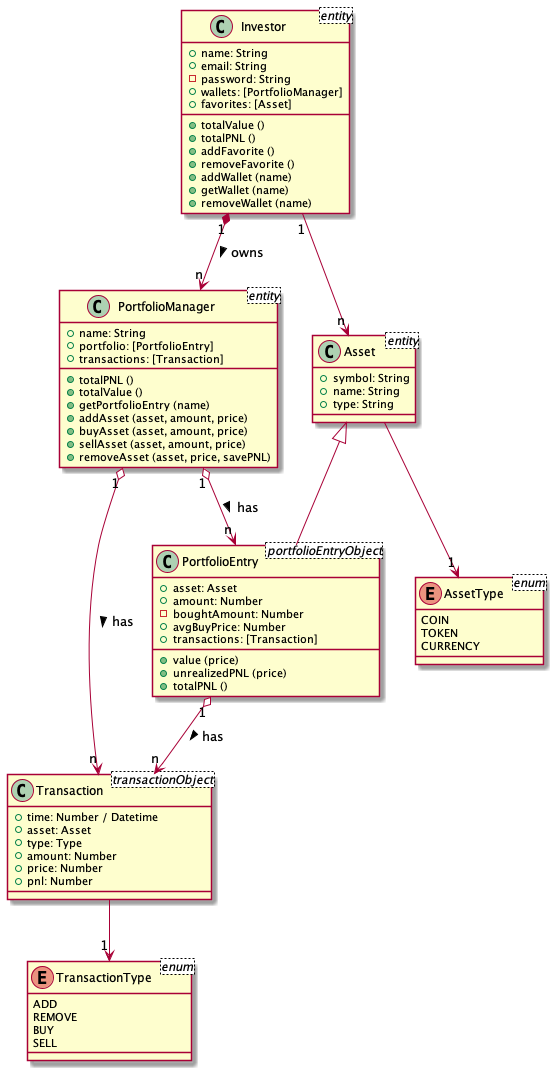

The diagram above was rendered by PlantUML. Its source (embedded in the PNG):
@startuml ClassDiagram

class Investor <entity>{
    + name: String
    + email: String
    - password: String
    + wallets: [PortfolioManager]
    + favorites: [Asset]
    + totalValue ()
    + totalPNL ()
    + addFavorite ()
    + removeFavorite ()
    + addWallet (name)
    + getWallet (name)
    + removeWallet (name)
}

class PortfolioManager <entity> {
    + name: String
    + portfolio: [PortfolioEntry]
    + transactions: [Transaction]
    + totalPNL ()
    + totalValue ()
    + getPortfolioEntry (name)
    + addAsset (asset, amount, price)
    + buyAsset (asset, amount, price)
    + sellAsset (asset, amount, price)
    + removeAsset (asset, price, savePNL)
}

class Asset <entity> {
    + symbol: String
    + name: String
    + type: String
}

class PortfolioEntry <portfolioEntryObject> {
    + asset: Asset
    + amount: Number
    - boughtAmount: Number
    + avgBuyPrice: Number
    + transactions: [Transaction]
    + value (price)
    + unrealizedPNL (price)
    + totalPNL ()
}

class Transaction <transactionObject> {
    + time: Number / Datetime
    + asset: Asset
    + type: Type
    + amount: Number
    + price: Number
    + pnl: Number
}

enum AssetType <enum> {
    COIN
    TOKEN
    CURRENCY
}

enum TransactionType <enum> {
    ADD
    REMOVE
    BUY
    SELL
}

PortfolioManager "n" <-UP-* "1" Investor: owns <
Asset <|-- PortfolioEntry
PortfolioEntry "1" o--> "n" Transaction: has >
PortfolioManager "1" o--> "n" Transaction: has >
PortfolioManager "1" o--> "n" PortfolioEntry: has >
Asset  --> "1" AssetType
Transaction --> "1" TransactionType
Investor "1" --> "n" Asset

@enduml